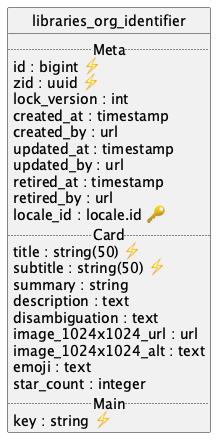

The diagram above was rendered by PlantUML. Its source (embedded in the PNG):
@startuml uml
skinparam monochrome true
skinparam linetype ortho
hide circle

entity libraries_org_identifier {
  .. Meta ..
  id : bigint ⚡
  zid : uuid ⚡
  lock_version : int
  created_at : timestamp
  created_by : url
  updated_at : timestamp
  updated_by : url
  retired_at : timestamp
  retired_by : url
  locale_id : locale.id 🔑
  .. Card ..
  title : string(50) ⚡
  subtitle : string(50) ⚡
  summary : string
  description : text
  disambiguation : text
  image_1024x1024_url : url
  image_1024x1024_alt : text
  emoji : text
  star_count : integer
  .. Main ..
  key : string ⚡
}

@enduml